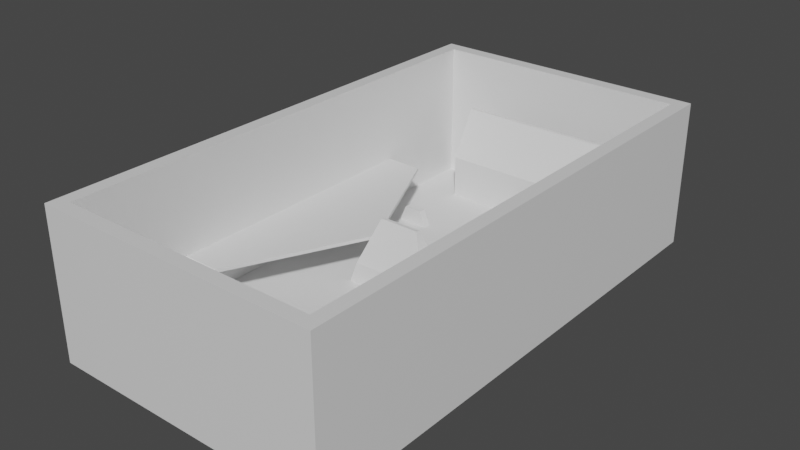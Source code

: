 # Source: first_map.blend  (saved by Blender 3.0.42; exported with 4.5.12 LTS)
import bpy
from mathutils import Matrix  # noqa: F401  (used for matrix-valued properties, if any)

bpy.ops.wm.read_factory_settings(use_empty=True)
scene = bpy.context.scene
scene.name = 'Scene'

# ---- collections
col_collection = bpy.data.collections.new('Collection'); scene.collection.children.link(col_collection)

# ---- materials (node trees are filled in below, after node groups)
mat_material = bpy.data.materials.new('Material')
mat_material.alpha_threshold = 0.0
mat_material.use_transparent_shadow = False
mat_material.line_color = (0.0, 0.0, 0.0, 1.0)

# ---- material node trees
mat_material.use_nodes = True; mat_material.node_tree.nodes.clear()
_N = mat_material.node_tree.nodes; _L = mat_material.node_tree.links
n0 = _N.new('ShaderNodeOutputMaterial'); n0.name = 'Material Output'; n0.location = (300, 300)
n1 = _N.new('ShaderNodeBsdfPrincipled'); n1.name = 'Principled BSDF'; n1.location = (10, 300)
n1.distribution = 'GGX'
n1.subsurface_method = 'BURLEY'
n1.inputs[2].default_value = 0.4
n1.inputs[3].default_value = 1.45
n1.inputs[27].default_value = (0.0, 0.0, 0.0, 1.0)
n1.inputs[28].default_value = 1.0
_L.new(n1.outputs[0], n0.inputs[0])
n0.is_active_output = True

# ---- world
world_world = bpy.data.worlds.new('World'); scene.world = world_world
world_world.use_nodes = True; world_world.node_tree.nodes.clear()
_N = world_world.node_tree.nodes; _L = world_world.node_tree.links
n0 = _N.new('ShaderNodeOutputWorld'); n0.name = 'World Output'; n0.location = (300, 300)
n1 = _N.new('ShaderNodeBackground'); n1.name = 'Background'; n1.location = (10, 300)
n1.inputs[0].default_value = (0.05088, 0.05088, 0.05088, 1.0)
_L.new(n1.outputs[0], n0.inputs[0])
n0.is_active_output = True
world_world.color = (0.05088, 0.05088, 0.05088)
world_world.use_sun_shadow = False
world_world.sun_shadow_jitter_overblur = 0.0

# ---- meshes
me_cube = bpy.data.meshes.new('Cube')
me_cube.from_pydata([(78.48, 149.3, 85.21), (86.82, 157.6, -4.94), (78.48, -149.3, 85.21), (86.82, -157.6, -4.94), (-78.48, 149.3, 85.21), (-86.82, 157.6, -4.94), (-78.48, -149.3, 85.21), (-86.82, -157.6, -4.94), (-2.278e-07, 157.6, -4.94), (-2.278e-07, -149.3, 85.21), (-2.278e-07, -157.6, -4.94), (-2.278e-07, 149.3, 85.21), (-2.278e-07, -157.6, 85.21), (-86.82, -157.6, 85.21), (86.82, 157.6, 85.21), (86.82, -157.6, 85.21), (-86.82, 157.6, 85.21), (-2.278e-07, 157.6, 85.21), (-2.278e-07, 149.3, 0.0), (-2.278e-07, -149.3, 0.0), (-78.48, -149.3, 0.0), (78.48, 149.3, 0.0), (78.48, -149.3, 0.0), (-78.48, 149.3, 0.0), (-28.09, -10.13, -0.3509), (-12.35, -1.0, 40.5), (-28.09, 10.13, -0.3509), (-12.35, 1.0, 40.5), (28.09, -10.13, -0.3509), (12.35, -1.0, 40.5), (28.09, 10.13, -0.3509), (12.35, 1.0, 40.5), (7.84, 10.13, -3.219), (-7.84, 10.13, -3.219), (-4.116, 1.0, 40.5), (4.116, 1.0, 40.5), (-7.84, -10.13, -3.219), (7.84, -10.13, -3.219), (4.116, -1.0, 40.5), (-4.116, -1.0, 40.5), (-22.97, -10.13, 12.93), (-22.97, 10.13, 12.93), (22.97, 10.13, 12.93), (22.97, -10.13, 12.93), (6.478, -10.13, 10.16), (-6.478, -10.13, 10.16), (-6.478, 10.13, 10.16), (6.478, 10.13, 10.16), (9.362, 10.13, -2.778), (-9.362, 10.13, -2.778), (-9.362, -10.13, -2.778), (9.362, -10.13, -2.778), (7.656, -10.13, 12.93), (-7.656, -10.13, 12.93), (-7.656, 10.13, 12.93), (7.656, 10.13, 12.93), (7.84, 0.0, -3.219), (-51.61, -67.41, 9.65), (-7.84, 0.0, -3.219), (-56.69, -67.41, -2.986), (-51.61, -71.96, 9.65), (-6.478, 0.0, 10.16), (-56.69, -71.96, -2.986), (6.478, 0.0, 10.16), (-35.1, -71.96, -2.986), (-40.18, -71.96, 9.65), (-35.1, -67.41, -2.986), (-40.18, -67.41, 9.65), (51.61, -67.41, 9.65), (56.69, -67.41, -2.986), (51.61, -71.96, 9.65), (56.69, -71.96, -2.986), (35.1, -71.96, -2.986), (40.18, -71.96, 9.65), (35.1, -67.41, -2.986), (40.18, -67.41, 9.65), (5.716, -38.11, 11.2), (10.8, -38.11, -1.433), (5.716, -42.66, 11.2), (10.8, -42.66, -1.433), (-10.8, -42.66, -1.433), (-5.716, -42.66, 11.2), (-10.8, -38.11, -1.433), (-5.716, -38.11, 11.2), (-51.61, 67.41, 9.65), (-56.69, 67.41, -2.986), (-51.61, 71.96, 9.65), (-56.69, 71.96, -2.986), (-35.1, 71.96, -2.986), (-40.18, 71.96, 9.65), (-35.1, 67.41, -2.986), (-40.18, 67.41, 9.65), (51.61, 67.41, 9.65), (56.69, 67.41, -2.986), (51.61, 71.96, 9.65), (56.69, 71.96, -2.986), (35.1, 71.96, -2.986), (40.18, 71.96, 9.65), (35.1, 67.41, -2.986), (40.18, 67.41, 9.65), (5.716, 38.11, 11.2), (10.8, 38.11, -1.433), (5.716, 42.66, 11.2), (10.8, 42.66, -1.433), (-10.8, 42.66, -1.433), (-5.716, 42.66, 11.2), (-10.8, 38.11, -1.433), (-5.716, 38.11, 11.2), (50.81, -118.9, -1.0), (50.81, -118.9, 15.23), (50.81, -116.9, -1.0), (50.81, -116.9, 15.23), (-50.81, -118.9, -1.0), (-50.81, -118.9, 15.23), (-50.81, -116.9, -1.0), (-50.81, -116.9, 15.23), (50.81, -118.9, 16.35), (50.81, -116.9, 16.35), (-50.81, -116.9, 16.35), (-50.81, -118.9, 16.35), (50.81, -118.9, 26.49), (50.81, -116.9, 26.49), (-50.81, -116.9, 26.49), (-50.81, -118.9, 26.49), (50.81, -134.7, 55.15), (50.81, -132.7, 55.15), (-50.81, -132.7, 55.15), (-50.81, -134.7, 55.15), (-50.81, -131.9, 15.23), (50.81, -131.9, 15.23), (-50.81, -131.9, 16.35), (50.81, -131.9, 16.35), (50.81, 118.9, -1.0), (50.81, 118.9, 15.23), (50.81, 116.9, -1.0), (50.81, 116.9, 15.23), (-50.81, 118.9, -1.0), (-50.81, 118.9, 15.23), (-50.81, 116.9, -1.0), (-50.81, 116.9, 15.23), (50.81, 118.9, 16.35), (50.81, 116.9, 16.35), (-50.81, 116.9, 16.35), (-50.81, 118.9, 16.35), (50.81, 118.9, 26.49), (50.81, 116.9, 26.49), (-50.81, 116.9, 26.49), (-50.81, 118.9, 26.49), (50.81, 134.7, 55.15), (50.81, 132.7, 55.15), (-50.81, 132.7, 55.15), (-50.81, 134.7, 55.15), (-50.81, 131.9, 15.23), (50.81, 131.9, 15.23), (-50.81, 131.9, 16.35), (50.81, 131.9, 16.35), (-79.15, 84.18, 26.85), (-79.15, 84.18, 28.85), (-79.15, -84.18, 26.85), (-79.15, -84.18, 28.85), (-55.48, 84.18, 26.85), (-55.48, 84.18, 28.85), (-55.48, -84.18, 26.85), (-55.48, -84.18, 28.85), (-79.15, -8.392e-05, 26.85), (-79.15, -8.392e-05, 28.85), (-15.73, -8.392e-05, 26.85), (-15.73, -8.392e-05, 28.85), (-79.15, -122.8, -1.05), (-79.15, -122.8, -3.05), (-55.48, -122.8, -3.05), (-55.48, -122.8, -1.05), (79.15, -84.18, 26.85), (79.15, -84.18, 28.85), (79.15, 84.18, 26.85), (79.15, 84.18, 28.85), (55.48, -84.18, 26.85), (55.48, -84.18, 28.85), (55.48, 84.18, 26.85), (55.48, 84.18, 28.85), (79.15, 8.392e-05, 26.85), (79.15, 8.392e-05, 28.85), (15.73, 8.392e-05, 26.85), (15.73, 8.392e-05, 28.85), (79.15, 122.8, -1.05), (79.15, 122.8, -3.05), (55.48, 122.8, -3.05), (55.48, 122.8, -1.05)], [], [(4, 6, 20, 23), (10, 12, 13, 7), (7, 13, 16, 5), (8, 1, 3, 10), (1, 14, 15, 3), (8, 17, 14, 1), (5, 16, 17, 8), (5, 8, 10, 7), (3, 15, 12, 10), (9, 2, 22, 19), (9, 6, 13, 12), (0, 2, 15, 14), (6, 4, 16, 13), (11, 0, 14, 17), (2, 9, 12, 15), (4, 11, 17, 16), (18, 23, 20, 19), (21, 18, 19, 22), (6, 9, 19, 20), (11, 4, 23, 18), (0, 11, 18, 21), (2, 0, 21, 22), (40, 25, 27, 41), (55, 35, 31, 42), (42, 31, 29, 43), (53, 39, 25, 40), (48, 30, 28, 51), (34, 27, 25, 39), (31, 35, 38, 29), (35, 34, 39, 38), (26, 49, 50, 24), (43, 29, 38, 52), (52, 38, 39, 53), (41, 27, 34, 54), (54, 34, 35, 55), (45, 36, 58, 61), (26, 41, 54, 49), (47, 32, 56, 63), (28, 43, 52, 51), (50, 53, 40, 24), (30, 42, 43, 28), (48, 55, 42, 30), (24, 40, 41, 26), (33, 32, 48, 49), (37, 36, 50, 51), (44, 37, 51, 52), (36, 45, 53, 50), (46, 33, 49, 54), (32, 47, 55, 48), (47, 46, 54, 55), (45, 44, 52, 53), (62, 60, 57, 59), (59, 57, 67, 66), (36, 37, 56, 58), (46, 47, 63, 61), (33, 46, 61, 58), (37, 44, 63, 56), (32, 33, 58, 56), (44, 45, 61, 63), (66, 67, 65, 64), (64, 65, 60, 62), (59, 66, 64, 62), (67, 57, 60, 65), (71, 69, 68, 70), (69, 74, 75, 68), (74, 72, 73, 75), (72, 71, 70, 73), (69, 71, 72, 74), (75, 73, 70, 68), (79, 77, 76, 78), (77, 82, 83, 76), (82, 80, 81, 83), (80, 79, 78, 81), (77, 79, 80, 82), (83, 81, 78, 76), (87, 85, 84, 86), (85, 90, 91, 84), (90, 88, 89, 91), (88, 87, 86, 89), (85, 87, 88, 90), (91, 89, 86, 84), (95, 94, 92, 93), (93, 92, 99, 98), (98, 99, 97, 96), (96, 97, 94, 95), (93, 98, 96, 95), (99, 92, 94, 97), (103, 102, 100, 101), (101, 100, 107, 106), (106, 107, 105, 104), (104, 105, 102, 103), (101, 106, 104, 103), (107, 100, 102, 105), (108, 110, 111, 109), (110, 114, 115, 111), (114, 112, 113, 115), (112, 108, 109, 113), (110, 108, 112, 114), (115, 118, 117, 111), (119, 123, 122, 118), (113, 119, 118, 115), (111, 117, 116, 109), (113, 128, 130, 119), (120, 124, 127, 123), (117, 121, 120, 116), (116, 120, 123, 119), (118, 122, 121, 117), (126, 127, 124, 125), (122, 126, 125, 121), (123, 127, 126, 122), (121, 125, 124, 120), (129, 131, 130, 128), (116, 131, 129, 109), (119, 130, 131, 116), (109, 129, 128, 113), (132, 133, 135, 134), (134, 135, 139, 138), (138, 139, 137, 136), (136, 137, 133, 132), (134, 138, 136, 132), (139, 135, 141, 142), (143, 142, 146, 147), (137, 139, 142, 143), (135, 133, 140, 141), (137, 143, 154, 152), (144, 147, 151, 148), (141, 140, 144, 145), (140, 143, 147, 144), (142, 141, 145, 146), (150, 149, 148, 151), (146, 145, 149, 150), (147, 146, 150, 151), (145, 144, 148, 149), (153, 152, 154, 155), (140, 133, 153, 155), (143, 140, 155, 154), (133, 137, 152, 153), (164, 158, 159, 165), (158, 169, 168, 159), (166, 160, 161, 167), (160, 156, 157, 161), (164, 156, 160, 166), (167, 161, 157, 165), (163, 167, 165, 159), (158, 164, 166, 162), (162, 166, 167, 163), (156, 164, 165, 157), (169, 170, 171, 168), (163, 171, 170, 162), (162, 170, 169, 158), (159, 168, 171, 163), (180, 174, 175, 181), (174, 185, 184, 175), (182, 176, 177, 183), (176, 172, 173, 177), (180, 172, 176, 182), (183, 177, 173, 181), (179, 183, 181, 175), (174, 180, 182, 178), (178, 182, 183, 179), (172, 180, 181, 173), (185, 186, 187, 184), (179, 187, 186, 178), (178, 186, 185, 174), (175, 184, 187, 179)])
_uv = me_cube.uv_layers.new(name='UVMap')
_uv.uv.foreach_set('vector', [0.863, 0.5066, 0.863, 0.7434, 0.863, 0.7434, 0.863, 0.5066, 0.375, 0.875, 0.625, 0.875, 0.625, 1.0, 0.375, 1.0, 0.375, 0.0, 0.625, 0.0, 0.625, 0.25, 0.375, 0.25, 0.25, 0.5, 0.375, 0.5, 0.375, 0.75, 0.25, 0.75, 0.375, 0.5, 0.625, 0.5, 0.625, 0.75, 0.375, 0.75, 0.375, 0.375, 0.625, 0.375, 0.625, 0.5, 0.375, 0.5, 0.375, 0.25, 0.625, 0.25, 0.625, 0.375, 0.375, 0.375, 0.125, 0.5, 0.25, 0.5, 0.25, 0.75, 0.125, 0.75, 0.375, 0.75, 0.625, 0.75, 0.625, 0.875, 0.375, 0.875, 0.75, 0.7434, 0.637, 0.7434, 0.637, 0.7434, 0.75, 0.7434, 0.75, 0.7434, 0.863, 0.7434, 0.875, 0.75, 0.75, 0.75, 0.637, 0.5066, 0.637, 0.7434, 0.625, 0.75, 0.625, 0.5, 0.863, 0.7434, 0.863, 0.5066, 0.875, 0.5, 0.875, 0.75, 0.75, 0.5066, 0.637, 0.5066, 0.625, 0.5, 0.75, 0.5, 0.637, 0.7434, 0.75, 0.7434, 0.75, 0.75, 0.625, 0.75, 0.863, 0.5066, 0.75, 0.5066, 0.75, 0.5, 0.875, 0.5, 0.75, 0.5066, 0.863, 0.5066, 0.863, 0.7434, 0.75, 0.7434, 0.637, 0.5066, 0.75, 0.5066, 0.75, 0.7434, 0.637, 0.7434, 0.863, 0.7434, 0.75, 0.7434, 0.75, 0.7434, 0.863, 0.7434, 0.75, 0.5066, 0.863, 0.5066, 0.863, 0.5066, 0.75, 0.5066, 0.637, 0.5066, 0.75, 0.5066, 0.75, 0.5066, 0.637, 0.5066, 0.637, 0.7434, 0.637, 0.5066, 0.637, 0.5066, 0.637, 0.7434, 0.4563, 0.0, 0.625, 0.0, 0.625, 0.25, 0.4563, 0.25, 0.4563, 0.4167, 0.625, 0.4167, 0.625, 0.5, 0.4563, 0.5, 0.4563, 0.5, 0.625, 0.5, 0.625, 0.75, 0.4563, 0.75, 0.4563, 0.9167, 0.625, 0.9167, 0.625, 1.0, 0.4563, 1.0, 0.2917, 0.5, 0.375, 0.5, 0.375, 0.75, 0.2917, 0.75, 0.7917, 0.5, 0.875, 0.5, 0.875, 0.75, 0.7917, 0.75, 0.625, 0.5, 0.7083, 0.5, 0.7083, 0.75, 0.625, 0.75, 0.7083, 0.5, 0.7917, 0.5, 0.7917, 0.75, 0.7083, 0.75, 0.125, 0.5, 0.2083, 0.5, 0.2083, 0.75, 0.125, 0.75, 0.4563, 0.75, 0.625, 0.75, 0.625, 0.8333, 0.4563, 0.8333, 0.4563, 0.8333, 0.625, 0.8333, 0.625, 0.9167, 0.4563, 0.9167, 0.4563, 0.25, 0.625, 0.25, 0.625, 0.3333, 0.4563, 0.3333, 0.4563, 0.3333, 0.625, 0.3333, 0.625, 0.4167, 0.4563, 0.4167, 0.4481, 0.9097, 0.3832, 0.9104, 0.3832, 0.9104, 0.4481, 0.9097, 0.375, 0.25, 0.4563, 0.25, 0.4563, 0.3333, 0.375, 0.3333, 0.4481, 0.4097, 0.3832, 0.4104, 0.3832, 0.4104, 0.4481, 0.4097, 0.375, 0.75, 0.4563, 0.75, 0.4563, 0.8333, 0.375, 0.8333, 0.375, 0.9167, 0.4563, 0.9167, 0.4563, 1.0, 0.375, 1.0, 0.375, 0.5, 0.4563, 0.5, 0.4563, 0.75, 0.375, 0.75, 0.375, 0.4167, 0.4563, 0.4167, 0.4563, 0.5, 0.375, 0.5, 0.375, 0.0, 0.4563, 0.0, 0.4563, 0.25, 0.375, 0.25, 0.3832, 0.3396, 0.3832, 0.4104, 0.375, 0.4167, 0.375, 0.3333, 0.3832, 0.8396, 0.3832, 0.9104, 0.375, 0.9167, 0.375, 0.8333, 0.4481, 0.8403, 0.3832, 0.8396, 0.375, 0.8333, 0.4563, 0.8333, 0.3832, 0.9104, 0.4481, 0.9097, 0.4563, 0.9167, 0.375, 0.9167, 0.4481, 0.3403, 0.3832, 0.3396, 0.375, 0.3333, 0.4563, 0.3333, 0.3832, 0.4104, 0.4481, 0.4097, 0.4563, 0.4167, 0.375, 0.4167, 0.4481, 0.4097, 0.4481, 0.3403, 0.4563, 0.3333, 0.4563, 0.4167, 0.4481, 0.9097, 0.4481, 0.8403, 0.4563, 0.8333, 0.4563, 0.9167, 0.375, 0.0, 0.625, 0.0, 0.625, 0.25, 0.375, 0.25, 0.375, 0.25, 0.625, 0.25, 0.625, 0.5, 0.375, 0.5, 0.3832, 0.9104, 0.3832, 0.8396, 0.3832, 0.8396, 0.3832, 0.9104, 0.4481, 0.3403, 0.4481, 0.4097, 0.4481, 0.4097, 0.4481, 0.3403, 0.3832, 0.3396, 0.4481, 0.3403, 0.4481, 0.3403, 0.3832, 0.3396, 0.3832, 0.8396, 0.4481, 0.8403, 0.4481, 0.8403, 0.3832, 0.8396, 0.3832, 0.4104, 0.3832, 0.3396, 0.3832, 0.3396, 0.3832, 0.4104, 0.4481, 0.8403, 0.4481, 0.9097, 0.4481, 0.9097, 0.4481, 0.8403, 0.375, 0.5, 0.625, 0.5, 0.625, 0.75, 0.375, 0.75, 0.375, 0.75, 0.625, 0.75, 0.625, 1.0, 0.375, 1.0, 0.125, 0.5, 0.375, 0.5, 0.375, 0.75, 0.125, 0.75, 0.625, 0.5, 0.875, 0.5, 0.875, 0.75, 0.625, 0.75, 0.375, 0.0, 0.375, 0.25, 0.625, 0.25, 0.625, 0.0, 0.375, 0.25, 0.375, 0.5, 0.625, 0.5, 0.625, 0.25, 0.375, 0.5, 0.375, 0.75, 0.625, 0.75, 0.625, 0.5, 0.375, 0.75, 0.375, 1.0, 0.625, 1.0, 0.625, 0.75, 0.125, 0.5, 0.125, 0.75, 0.375, 0.75, 0.375, 0.5, 0.625, 0.5, 0.625, 0.75, 0.875, 0.75, 0.875, 0.5, 0.375, 0.0, 0.375, 0.25, 0.625, 0.25, 0.625, 0.0, 0.375, 0.25, 0.375, 0.5, 0.625, 0.5, 0.625, 0.25, 0.375, 0.5, 0.375, 0.75, 0.625, 0.75, 0.625, 0.5, 0.375, 0.75, 0.375, 1.0, 0.625, 1.0, 0.625, 0.75, 0.125, 0.5, 0.125, 0.75, 0.375, 0.75, 0.375, 0.5, 0.625, 0.5, 0.625, 0.75, 0.875, 0.75, 0.875, 0.5, 0.375, 0.0, 0.375, 0.25, 0.625, 0.25, 0.625, 0.0, 0.375, 0.25, 0.375, 0.5, 0.625, 0.5, 0.625, 0.25, 0.375, 0.5, 0.375, 0.75, 0.625, 0.75, 0.625, 0.5, 0.375, 0.75, 0.375, 1.0, 0.625, 1.0, 0.625, 0.75, 0.125, 0.5, 0.125, 0.75, 0.375, 0.75, 0.375, 0.5, 0.625, 0.5, 0.625, 0.75, 0.875, 0.75, 0.875, 0.5, 0.375, 0.0, 0.625, 0.0, 0.625, 0.25, 0.375, 0.25, 0.375, 0.25, 0.625, 0.25, 0.625, 0.5, 0.375, 0.5, 0.375, 0.5, 0.625, 0.5, 0.625, 0.75, 0.375, 0.75, 0.375, 0.75, 0.625, 0.75, 0.625, 1.0, 0.375, 1.0, 0.125, 0.5, 0.375, 0.5, 0.375, 0.75, 0.125, 0.75, 0.625, 0.5, 0.875, 0.5, 0.875, 0.75, 0.625, 0.75, 0.375, 0.0, 0.625, 0.0, 0.625, 0.25, 0.375, 0.25, 0.375, 0.25, 0.625, 0.25, 0.625, 0.5, 0.375, 0.5, 0.375, 0.5, 0.625, 0.5, 0.625, 0.75, 0.375, 0.75, 0.375, 0.75, 0.625, 0.75, 0.625, 1.0, 0.375, 1.0, 0.125, 0.5, 0.375, 0.5, 0.375, 0.75, 0.125, 0.75, 0.625, 0.5, 0.875, 0.5, 0.875, 0.75, 0.625, 0.75, 0.375, 0.0, 0.375, 0.25, 0.625, 0.25, 0.625, 0.0, 0.375, 0.25, 0.375, 0.5, 0.625, 0.5, 0.625, 0.25, 0.375, 0.5, 0.375, 0.75, 0.625, 0.75, 0.625, 0.5, 0.375, 0.75, 0.375, 1.0, 0.625, 1.0, 0.625, 0.75, 0.125, 0.5, 0.125, 0.75, 0.375, 0.75, 0.375, 0.5, 0.625, 0.5, 0.625, 0.5, 0.625, 0.25, 0.625, 0.25, 0.625, 0.75, 0.625, 0.75, 0.625, 0.5, 0.625, 0.5, 0.625, 0.75, 0.625, 0.75, 0.625, 0.5, 0.625, 0.5, 0.625, 0.25, 0.625, 0.25, 0.625, 0.0, 0.625, 0.0, 0.625, 0.75, 0.625, 0.75, 0.625, 0.75, 0.625, 0.75, 0.625, 1.0, 0.625, 1.0, 0.625, 0.75, 0.625, 0.75, 0.625, 0.25, 0.625, 0.25, 0.625, 0.0, 0.625, 0.0, 0.625, 1.0, 0.625, 1.0, 0.625, 0.75, 0.625, 0.75, 0.625, 0.5, 0.625, 0.5, 0.625, 0.25, 0.625, 0.25, 0.625, 0.5, 0.625, 0.75, 0.875, 0.75, 0.875, 0.5, 0.625, 0.5, 0.625, 0.5, 0.625, 0.25, 0.625, 0.25, 0.625, 0.75, 0.625, 0.75, 0.625, 0.5, 0.625, 0.5, 0.625, 0.25, 0.625, 0.25, 0.625, 0.0, 0.625, 0.0, 0.625, 1.0, 0.625, 1.0, 0.625, 0.75, 0.625, 0.75, 0.625, 0.0, 0.625, 0.0, 0.625, 0.0, 0.625, 0.0, 0.625, 0.75, 0.625, 0.75, 0.625, 1.0, 0.625, 1.0, 0.625, 1.0, 0.625, 1.0, 0.625, 0.75, 0.625, 0.75, 0.375, 0.0, 0.625, 0.0, 0.625, 0.25, 0.375, 0.25, 0.375, 0.25, 0.625, 0.25, 0.625, 0.5, 0.375, 0.5, 0.375, 0.5, 0.625, 0.5, 0.625, 0.75, 0.375, 0.75, 0.375, 0.75, 0.625, 0.75, 0.625, 1.0, 0.375, 1.0, 0.125, 0.5, 0.375, 0.5, 0.375, 0.75, 0.125, 0.75, 0.625, 0.5, 0.625, 0.25, 0.625, 0.25, 0.625, 0.5, 0.625, 0.75, 0.625, 0.5, 0.625, 0.5, 0.625, 0.75, 0.625, 0.75, 0.625, 0.5, 0.625, 0.5, 0.625, 0.75, 0.625, 0.25, 0.625, 0.0, 0.625, 0.0, 0.625, 0.25, 0.625, 0.75, 0.625, 0.75, 0.625, 0.75, 0.625, 0.75, 0.625, 1.0, 0.625, 0.75, 0.625, 0.75, 0.625, 1.0, 0.625, 0.25, 0.625, 0.0, 0.625, 0.0, 0.625, 0.25, 0.625, 1.0, 0.625, 0.75, 0.625, 0.75, 0.625, 1.0, 0.625, 0.5, 0.625, 0.25, 0.625, 0.25, 0.625, 0.5, 0.625, 0.5, 0.875, 0.5, 0.875, 0.75, 0.625, 0.75, 0.625, 0.5, 0.625, 0.25, 0.625, 0.25, 0.625, 0.5, 0.625, 0.75, 0.625, 0.5, 0.625, 0.5, 0.625, 0.75, 0.625, 0.25, 0.625, 0.0, 0.625, 0.0, 0.625, 0.25, 0.625, 1.0, 0.625, 0.75, 0.625, 0.75, 0.625, 1.0, 0.625, 0.0, 0.625, 0.0, 0.625, 0.0, 0.625, 0.0, 0.625, 0.75, 0.625, 1.0, 0.625, 1.0, 0.625, 0.75, 0.625, 1.0, 0.625, 0.75, 0.625, 0.75, 0.625, 1.0, 0.375, 0.125, 0.375, 0.25, 0.625, 0.25, 0.625, 0.125, 0.375, 0.25, 0.375, 0.25, 0.625, 0.25, 0.625, 0.25, 0.375, 0.625, 0.375, 0.75, 0.625, 0.75, 0.625, 0.625, 0.375, 0.75, 0.375, 1.0, 0.625, 1.0, 0.625, 0.75, 0.125, 0.625, 0.125, 0.75, 0.375, 0.75, 0.375, 0.625, 0.625, 0.625, 0.625, 0.75, 0.875, 0.75, 0.875, 0.625, 0.625, 0.5, 0.625, 0.625, 0.875, 0.625, 0.875, 0.5, 0.125, 0.5, 0.125, 0.625, 0.375, 0.625, 0.375, 0.5, 0.375, 0.5, 0.375, 0.625, 0.625, 0.625, 0.625, 0.5, 0.375, 0.0, 0.375, 0.125, 0.625, 0.125, 0.625, 0.0, 0.375, 0.25, 0.375, 0.5, 0.625, 0.5, 0.625, 0.25, 0.625, 0.5, 0.625, 0.5, 0.375, 0.5, 0.375, 0.5, 0.375, 0.5, 0.375, 0.5, 0.125, 0.5, 0.125, 0.5, 0.875, 0.5, 0.875, 0.5, 0.625, 0.5, 0.625, 0.5, 0.375, 0.125, 0.375, 0.25, 0.625, 0.25, 0.625, 0.125, 0.375, 0.25, 0.375, 0.25, 0.625, 0.25, 0.625, 0.25, 0.375, 0.625, 0.375, 0.75, 0.625, 0.75, 0.625, 0.625, 0.375, 0.75, 0.375, 1.0, 0.625, 1.0, 0.625, 0.75, 0.125, 0.625, 0.125, 0.75, 0.375, 0.75, 0.375, 0.625, 0.625, 0.625, 0.625, 0.75, 0.875, 0.75, 0.875, 0.625, 0.625, 0.5, 0.625, 0.625, 0.875, 0.625, 0.875, 0.5, 0.125, 0.5, 0.125, 0.625, 0.375, 0.625, 0.375, 0.5, 0.375, 0.5, 0.375, 0.625, 0.625, 0.625, 0.625, 0.5, 0.375, 0.0, 0.375, 0.125, 0.625, 0.125, 0.625, 0.0, 0.375, 0.25, 0.375, 0.5, 0.625, 0.5, 0.625, 0.25, 0.625, 0.5, 0.625, 0.5, 0.375, 0.5, 0.375, 0.5, 0.375, 0.5, 0.375, 0.5, 0.125, 0.5, 0.125, 0.5, 0.875, 0.5, 0.875, 0.5, 0.625, 0.5, 0.625, 0.5])
me_cube.materials.append(mat_material)
me_cube.use_remesh_preserve_volume = False
me_cube.use_remesh_preserve_attributes = False
me_cube.use_mirror_vertex_groups = False
me_cube.update()

# ---- objects
ob_cube = bpy.data.objects.new('Cube', me_cube)

# ---- transforms, parenting, visibility, modifiers, constraints
ob_cube.location = (0.0, 0.0, 0.0)
ob_cube.lock_rotations_4d = False
ob_cube.empty_display_type = 'ARROWS'
ob_cube.lineart.crease_threshold = 0.0

# ---- collection membership
col_collection.objects.link(ob_cube)

# ---- scene / render settings (as saved in the file)
scene.frame_start = 1; scene.frame_end = 250; scene.frame_set(1)
scene.render.engine = 'BLENDER_EEVEE_NEXT'
scene.cycles.use_denoising = False
scene.cycles.samples = 128
scene.cycles.sampling_pattern = 'TABULATED_SOBOL'
scene.cycles.use_adaptive_sampling = False
scene.cycles.use_light_tree = False
scene.view_settings.view_transform = 'Filmic'
bpy.context.view_layer.update()

# ---- added for rendering (the .blend has no active camera and no usable light): camera, sun
cam_auto = bpy.data.cameras.new('AutoCamera')
cam_auto.lens = 50.0
cam_auto.sensor_width = 36.0
cam_auto.clip_end = 6023.87
ob_auto_camera = bpy.data.objects.new('AutoCamera', cam_auto)
scene.collection.objects.link(ob_auto_camera)
ob_auto_camera.location = (343.242, -411.89, 314.728)
ob_auto_camera.rotation_euler = (1.09748, -7.21219e-08, 0.694738)
scene.camera = ob_auto_camera
light_auto_sun = bpy.data.lights.new('AutoSun', 'SUN')
light_auto_sun.energy = 3.0
light_auto_sun.angle = 0.0523599
ob_auto_sun = bpy.data.objects.new('AutoSun', light_auto_sun)
scene.collection.objects.link(ob_auto_sun)
ob_auto_sun.rotation_euler = (0.872665, 0.174533, 0.523599)
bpy.context.view_layer.update()
